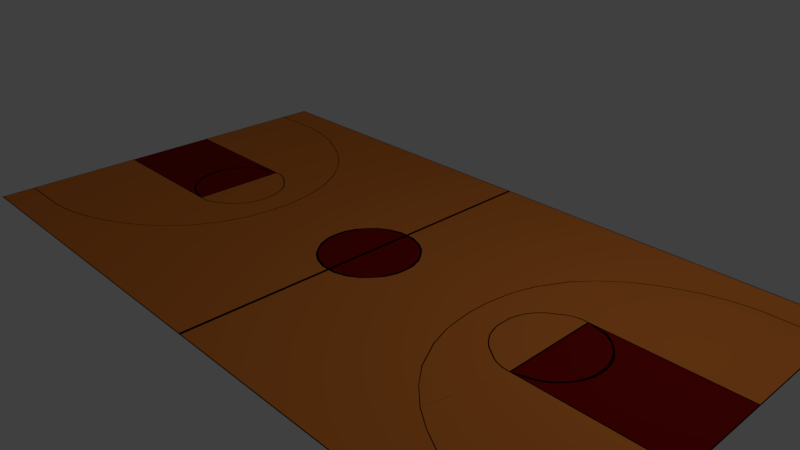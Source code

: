 # Source: basketballcourt.blend  (saved by Blender 2.78.0; exported with 4.5.12 LTS)
import bpy
from mathutils import Matrix  # noqa: F401  (used for matrix-valued properties, if any)

bpy.ops.wm.read_factory_settings(use_empty=True)
scene = bpy.context.scene
scene.name = 'Scene'

# ---- collections
col_collection_1 = bpy.data.collections.new('Collection 1'); scene.collection.children.link(col_collection_1)

# ---- materials (node trees are filled in below, after node groups)
mat_material = bpy.data.materials.new('Material')
mat_material.alpha_threshold = 0.0
mat_material.use_transparent_shadow = False
mat_material.diffuse_color = (0.0, 0.0, 0.0, 1.0)
mat_material.roughness = 0.5
mat_material.line_color = (0.0, 0.0, 0.0, 1.0)
mat_material_001 = bpy.data.materials.new('Material.001')
mat_material_001.alpha_threshold = 0.0
mat_material_001.use_transparent_shadow = False
mat_material_001.diffuse_color = (0.8412, 0.2432, 0.0414, 1.0)
mat_material_001.roughness = 0.5
mat_material_002 = bpy.data.materials.new('Material.002')
mat_material_002.alpha_threshold = 0.0
mat_material_002.use_transparent_shadow = False
mat_material_002.diffuse_color = (0.2462, 0.003841, 0.002736, 1.0)
mat_material_002.roughness = 0.5

# ---- material node trees

# ---- world
world_world = bpy.data.worlds.new('World'); scene.world = world_world
world_world.color = (0.05088, 0.05088, 0.05088)
world_world.use_sun_shadow = False
world_world.sun_shadow_jitter_overblur = 0.0
world_world.cycles.sampling_method = 'MANUAL'

# ---- cameras
cam_camera = bpy.data.cameras.new('Camera')
cam_camera.clip_end = 100.0
cam_camera.lens = 35.0
cam_camera.sensor_width = 32.0
cam_camera.sensor_height = 18.0
cam_camera.ortho_scale = 7.314
cam_camera.dof.focus_distance = 0.0
cam_camera.dof.aperture_fstop = 128.0

# ---- lights
light_lamp = bpy.data.lights.new('Lamp', 'POINT')
light_lamp.transmission_factor = 0.0
light_lamp.cutoff_distance = 30.0
light_lamp.energy = 100.0
light_lamp.shadow_buffer_clip_start = 1.001
light_lamp.shadow_soft_size = 0.1
light_lamp.shadow_maximum_resolution = 0.006
light_lamp.use_absolute_resolution = True

# ---- meshes
me_cube = bpy.data.meshes.new('Cube')
me_cube.from_pydata([(6.539, 3.667, 0.03981), (6.539, 3.65, 0.03981), (6.522, 3.667, 0.03981), (6.522, 3.65, 0.03981), (6.539, 3.053, 0.03981), (6.522, 3.053, 0.03981), (6.539, 3.036, 0.03981), (6.522, 3.036, 0.03981), (6.539, 0.8995, 0.03981), (6.522, 0.8995, 0.03981), (6.539, 0.8788, 0.03981), (6.522, 0.8788, 0.03981), (0.02614, 3.65, 0.03981), (0.02614, 3.667, 0.03981), (3.86, 0.8788, 0.03981), (3.86, 0.8995, 0.03981), (3.887, 0.8788, 0.03981), (3.887, 0.8995, 0.03981), (0.02614, -0.8565, 0.03981), (0.02614, 0.8565, 0.03981), (0.02614, 0.9042, 0.03981), (6.522, 0.01063, 0.03981), (6.539, 0.01063, 0.03981), (3.887, -0.8788, 0.03981), (3.86, -0.8788, 0.03981), (3.756, 0.8995, 0.03981), (3.756, 0.8788, 0.03981), (3.735, 0.8992, 0.03981), (3.741, 0.8791, 0.03981), (3.61, 0.8668, 0.03981), (3.621, 0.8497, 0.03981), (3.515, 0.8217, 0.03981), (3.527, 0.8046, 0.03981), (3.282, 0.6632, 0.03981), (3.294, 0.6461, 0.03981), (3.174, 0.5533, 0.03981), (3.185, 0.5362, 0.03981), (3.085, 0.4252, 0.03981), (3.097, 0.4081, 0.03981), (3.035, 0.3007, 0.03981), (3.056, 0.2995, 0.03981), (2.993, 0.1431, 0.03981), (3.013, 0.142, 0.03981), (5.435, 3.053, 0.03981), (5.435, 3.036, 0.03981), (5.032, 2.994, 0.03981), (5.032, 2.977, 0.03981), (4.593, 2.867, 0.03981), (4.593, 2.85, 0.03981), (4.254, 2.717, 0.03981), (4.254, 2.7, 0.03981), (3.941, 2.554, 0.03981), (3.941, 2.537, 0.03981), (3.584, 2.316, 0.03981), (3.584, 2.299, 0.03981), (3.237, 1.999, 0.03981), (3.237, 1.983, 0.03981), (2.951, 1.66, 0.03981), (2.967, 1.654, 0.03981), (2.684, 1.164, 0.03981), (2.7, 1.157, 0.03981), (2.55, 0.7591, 0.03981), (2.565, 0.7526, 0.03981), (2.504, 0.4702, 0.03981), (2.52, 0.4637, 0.03981), (2.471, 0.1768, 0.03981), (2.488, 0.1769, 0.03981), (0.1512, 0.9042, 0.03981), (0.1512, 0.8565, 0.03981), (0.3859, 0.8251, 0.03981), (0.3859, 0.7775, 0.03981), (0.567, 0.7077, 0.03981), (0.567, 0.6601, 0.03981), (0.7099, 0.547, 0.03981), (0.7099, 0.4993, 0.03981), (0.8179, 0.39, 0.03981), (0.7806, 0.3604, 0.03981), (0.8845, 0.201, 0.03981), (0.8373, 0.1944, 0.03981), (0.8988, 0.0978, 0.03981), (0.8512, 0.09577, 0.03981), (-6.539, 3.667, 0.03981), (-6.539, 3.65, 0.03981), (-6.522, 3.667, 0.03981), (-6.522, 3.65, 0.03981), (-6.539, 3.053, 0.03981), (-6.522, 3.053, 0.03981), (-6.539, 3.036, 0.03981), (-6.522, 3.036, 0.03981), (-6.539, 0.8995, 0.03981), (-6.522, 0.8995, 0.03981), (-6.539, 0.8788, 0.03981), (-6.522, 0.8788, 0.03981), (-0.02614, 3.65, 0.03981), (-0.02614, 3.667, 0.03981), (-3.86, 0.8788, 0.03981), (-3.86, 0.8995, 0.03981), (-3.887, 0.8788, 0.03981), (-3.887, 0.8995, 0.03981), (-0.02614, -0.8565, 0.03981), (-0.02614, 0.8565, 0.03981), (-0.02614, 0.9042, 0.03981), (-3.887, -0.8788, 0.03981), (-3.86, -0.8788, 0.03981), (-3.756, 0.8995, 0.03981), (-3.756, 0.8788, 0.03981), (-3.735, 0.8992, 0.03981), (-3.741, 0.8791, 0.03981), (-3.61, 0.8668, 0.03981), (-3.621, 0.8497, 0.03981), (-3.515, 0.8217, 0.03981), (-3.527, 0.8046, 0.03981), (-3.282, 0.6632, 0.03981), (-3.294, 0.6461, 0.03981), (-3.174, 0.5533, 0.03981), (-3.185, 0.5362, 0.03981), (-3.085, 0.4252, 0.03981), (-3.097, 0.4081, 0.03981), (-3.035, 0.3007, 0.03981), (-3.056, 0.2995, 0.03981), (-2.993, 0.1431, 0.03981), (-3.013, 0.142, 0.03981), (-2.993, -0.1431, 0.03981), (-3.013, -0.142, 0.03981), (-5.435, 3.053, 0.03981), (-5.435, 3.036, 0.03981), (-5.032, 2.994, 0.03981), (-5.032, 2.977, 0.03981), (-4.593, 2.867, 0.03981), (-4.593, 2.85, 0.03981), (-4.254, 2.717, 0.03981), (-4.254, 2.7, 0.03981), (-3.941, 2.554, 0.03981), (-3.941, 2.537, 0.03981), (-3.584, 2.316, 0.03981), (-3.584, 2.299, 0.03981), (-3.237, 1.999, 0.03981), (-3.237, 1.983, 0.03981), (-2.951, 1.66, 0.03981), (-2.967, 1.654, 0.03981), (-2.684, 1.164, 0.03981), (-2.7, 1.157, 0.03981), (-2.55, 0.7591, 0.03981), (-2.565, 0.7526, 0.03981), (-2.504, 0.4702, 0.03981), (-2.52, 0.4637, 0.03981), (-2.471, 0.1768, 0.03981), (-2.488, 0.1769, 0.03981), (-0.1512, 0.9042, 0.03981), (-0.1512, 0.8565, 0.03981), (-0.3859, 0.8251, 0.03981), (-0.3859, 0.7775, 0.03981), (-0.567, 0.7077, 0.03981), (-0.567, 0.6601, 0.03981), (-0.7099, 0.547, 0.03981), (-0.7099, 0.4993, 0.03981), (-0.8179, 0.39, 0.03981), (-0.7806, 0.3604, 0.03981), (-0.8845, 0.201, 0.03981), (-0.8373, 0.1944, 0.03981), (-0.8988, 0.0978, 0.03981), (-0.8512, 0.09577, 0.03981), (6.539, -3.667, 0.03981), (6.539, -3.65, 0.03981), (6.522, -3.667, 0.03981), (6.522, -3.65, 0.03981), (6.539, -3.053, 0.03981), (6.522, -3.053, 0.03981), (6.539, -3.036, 0.03981), (6.522, -3.036, 0.03981), (6.539, -0.8995, 0.03981), (6.522, -0.8995, 0.03981), (6.539, -0.8788, 0.03981), (6.522, -0.8788, 0.03981), (0.02614, -3.65, 0.03981), (0.02614, -3.667, 0.03981), (3.86, -0.8995, 0.03981), (3.887, -0.8995, 0.03981), (0.02614, -0.9042, 0.03981), (6.522, -0.01063, 0.03981), (6.539, -0.01063, 0.03981), (3.756, -0.8995, 0.03981), (3.756, -0.8788, 0.03981), (3.735, -0.8992, 0.03981), (3.741, -0.8791, 0.03981), (3.61, -0.8668, 0.03981), (3.621, -0.8497, 0.03981), (3.515, -0.8217, 0.03981), (3.527, -0.8046, 0.03981), (3.282, -0.6632, 0.03981), (3.294, -0.6461, 0.03981), (3.174, -0.5533, 0.03981), (3.185, -0.5362, 0.03981), (3.085, -0.4252, 0.03981), (3.097, -0.4081, 0.03981), (3.035, -0.3007, 0.03981), (3.056, -0.2995, 0.03981), (2.993, -0.1431, 0.03981), (3.013, -0.142, 0.03981), (5.435, -3.053, 0.03981), (5.435, -3.036, 0.03981), (5.032, -2.994, 0.03981), (5.032, -2.977, 0.03981), (4.593, -2.867, 0.03981), (4.593, -2.85, 0.03981), (4.254, -2.717, 0.03981), (4.254, -2.7, 0.03981), (3.941, -2.554, 0.03981), (3.941, -2.537, 0.03981), (3.584, -2.316, 0.03981), (3.584, -2.299, 0.03981), (3.237, -1.999, 0.03981), (3.237, -1.983, 0.03981), (2.951, -1.66, 0.03981), (2.967, -1.654, 0.03981), (2.684, -1.164, 0.03981), (2.7, -1.157, 0.03981), (2.55, -0.7591, 0.03981), (2.565, -0.7526, 0.03981), (2.504, -0.4702, 0.03981), (2.52, -0.4637, 0.03981), (2.471, -0.1768, 0.03981), (2.488, -0.1769, 0.03981), (0.1512, -0.9042, 0.03981), (0.1512, -0.8565, 0.03981), (0.3859, -0.8251, 0.03981), (0.3859, -0.7775, 0.03981), (0.567, -0.7077, 0.03981), (0.567, -0.6601, 0.03981), (0.7099, -0.547, 0.03981), (0.7099, -0.4993, 0.03981), (0.8179, -0.39, 0.03981), (0.7806, -0.3604, 0.03981), (0.8845, -0.201, 0.03981), (0.8373, -0.1944, 0.03981), (0.8988, -0.0978, 0.03981), (0.8512, -0.09577, 0.03981), (-6.539, -3.667, 0.03981), (-6.539, -3.65, 0.03981), (-6.522, -3.667, 0.03981), (-6.522, -3.65, 0.03981), (-6.539, -3.053, 0.03981), (-6.522, -3.053, 0.03981), (-6.539, -3.036, 0.03981), (-6.522, -3.036, 0.03981), (-6.539, -0.8995, 0.03981), (-6.522, -0.8995, 0.03981), (-6.539, -0.8788, 0.03981), (-6.522, -0.8788, 0.03981), (-0.02614, -3.65, 0.03981), (-0.02614, -3.667, 0.03981), (-3.86, -0.8995, 0.03981), (-3.887, -0.8995, 0.03981), (-0.02614, -0.9042, 0.03981), (-3.756, -0.8995, 0.03981), (-3.756, -0.8788, 0.03981), (-3.735, -0.8992, 0.03981), (-3.741, -0.8791, 0.03981), (-3.61, -0.8668, 0.03981), (-3.621, -0.8497, 0.03981), (-3.515, -0.8217, 0.03981), (-3.527, -0.8046, 0.03981), (-3.282, -0.6632, 0.03981), (-3.294, -0.6461, 0.03981), (-3.174, -0.5533, 0.03981), (-3.185, -0.5362, 0.03981), (-3.085, -0.4252, 0.03981), (-3.097, -0.4081, 0.03981), (-3.035, -0.3007, 0.03981), (-3.056, -0.2995, 0.03981), (-5.435, -3.053, 0.03981), (-5.435, -3.036, 0.03981), (-5.032, -2.994, 0.03981), (-5.032, -2.977, 0.03981), (-4.593, -2.867, 0.03981), (-4.593, -2.85, 0.03981), (-4.254, -2.717, 0.03981), (-4.254, -2.7, 0.03981), (-3.941, -2.554, 0.03981), (-3.941, -2.537, 0.03981), (-3.584, -2.316, 0.03981), (-3.584, -2.299, 0.03981), (-3.237, -1.999, 0.03981), (-3.237, -1.983, 0.03981), (-2.951, -1.66, 0.03981), (-2.967, -1.654, 0.03981), (-2.684, -1.164, 0.03981), (-2.7, -1.157, 0.03981), (-2.55, -0.7591, 0.03981), (-2.565, -0.7526, 0.03981), (-2.504, -0.4702, 0.03981), (-2.52, -0.4637, 0.03981), (-2.471, -0.1768, 0.03981), (-2.488, -0.1769, 0.03981), (-0.1512, -0.9042, 0.03981), (-0.1512, -0.8565, 0.03981), (-0.3859, -0.8251, 0.03981), (-0.3859, -0.7775, 0.03981), (-0.567, -0.7077, 0.03981), (-0.567, -0.6601, 0.03981), (-0.7099, -0.547, 0.03981), (-0.7099, -0.4993, 0.03981), (-0.8179, -0.39, 0.03981), (-0.7806, -0.3604, 0.03981), (-0.8845, -0.201, 0.03981), (-0.8373, -0.1944, 0.03981), (-0.8988, -0.0978, 0.03981), (-0.8512, -0.09577, 0.03981), (4.01, 0.8788, 0.03981), (4.01, 0.8995, 0.03981), (4.233, 0.8441, 0.03981), (4.233, 0.7965, 0.03981), (4.414, 0.7267, 0.03981), (4.414, 0.6791, 0.03981), (4.557, 0.566, 0.03981), (4.557, 0.5184, 0.03981), (4.665, 0.409, 0.03981), (4.628, 0.3794, 0.03981), (4.732, 0.22, 0.03981), (4.685, 0.2134, 0.03981), (4.746, 0.1168, 0.03981), (4.699, 0.1148, 0.03981), (3.993, -0.8788, 0.03981), (4.233, -0.806, 0.03981), (4.233, -0.7584, 0.03981), (4.414, -0.6887, 0.03981), (4.414, -0.641, 0.03981), (4.557, -0.5279, 0.03981), (4.557, -0.4803, 0.03981), (4.665, -0.3709, 0.03981), (4.628, -0.3413, 0.03981), (4.732, -0.1819, 0.03981), (4.685, -0.1754, 0.03981), (4.746, -0.07875, 0.03981), (4.699, -0.07672, 0.03981), (3.993, -0.8995, 0.03981), (-3.983, 0.8788, 0.03981), (-3.989, -0.8995, 0.03981), (-4.255, 0.8392, 0.03981), (-4.255, 0.7915, 0.03981), (-4.436, 0.7218, 0.03981), (-4.436, 0.6742, 0.03981), (-4.579, 0.561, 0.03981), (-4.579, 0.5134, 0.03981), (-4.687, 0.404, 0.03981), (-4.65, 0.3745, 0.03981), (-4.754, 0.2151, 0.03981), (-4.707, 0.2085, 0.03981), (-4.768, 0.1119, 0.03981), (-4.721, 0.1099, 0.03981), (-3.989, -0.8788, 0.03981), (-3.983, 0.8995, 0.03981), (-4.255, -0.811, 0.03981), (-4.255, -0.7634, 0.03981), (-4.436, -0.6936, 0.03981), (-4.436, -0.646, 0.03981), (-4.579, -0.5329, 0.03981), (-4.579, -0.4853, 0.03981), (-4.687, -0.3759, 0.03981), (-4.65, -0.3463, 0.03981), (-4.754, -0.1869, 0.03981), (-4.707, -0.1803, 0.03981), (-4.768, -0.08372, 0.03981), (-4.721, -0.08168, 0.03981), (0.1409, 0.8929, 0.03981)], [(22, 10), (180, 172), (22, 180), (237, 81), (81, 0), (0, 162), (162, 237)], [(3, 2, 13, 12), (3, 1, 0, 2), (1, 3, 5, 4), (4, 5, 7, 6), (8, 9, 11, 10), (6, 7, 9, 8), (16, 17, 15, 14), (308, 309, 17, 16), (161, 160, 306, 307), (11, 173, 172, 10), (16, 14, 24, 23), (26, 25, 27, 28), (14, 15, 25, 26), (28, 27, 29, 30), (32, 31, 33, 34), (30, 29, 31, 32), (36, 35, 37, 38), (34, 33, 35, 36), (38, 37, 39, 40), (40, 39, 41, 42), (44, 43, 45, 46), (7, 5, 43, 44), (48, 47, 49, 50), (46, 45, 47, 48), (50, 49, 51, 52), (54, 53, 55, 56), (52, 51, 53, 54), (56, 55, 57, 58), (60, 59, 61, 62), (58, 57, 59, 60), (62, 61, 63, 64), (64, 63, 65, 66), (20, 19, 68, 67), (67, 68, 70, 69), (69, 70, 72, 71), (71, 72, 74, 73), (73, 74, 76, 75), (75, 76, 78, 77), (77, 78, 80, 79), (84, 93, 94, 83), (84, 83, 81, 82), (82, 85, 86, 84), (85, 87, 88, 86), (89, 91, 92, 90), (87, 89, 90, 88), (97, 95, 96, 98), (336, 97, 98, 351), (100, 99, 18, 19), (101, 100, 19, 20), (93, 101, 20, 12), (93, 12, 13, 94), (97, 102, 103, 95), (105, 107, 106, 104), (95, 105, 104, 96), (107, 109, 108, 106), (111, 113, 112, 110), (109, 111, 110, 108), (115, 117, 116, 114), (113, 115, 114, 112), (117, 119, 118, 116), (121, 123, 122, 120), (119, 121, 120, 118), (125, 127, 126, 124), (88, 125, 124, 86), (129, 131, 130, 128), (127, 129, 128, 126), (131, 133, 132, 130), (135, 137, 136, 134), (133, 135, 134, 132), (137, 139, 138, 136), (141, 143, 142, 140), (139, 141, 140, 138), (143, 145, 144, 142), (145, 147, 146, 144), (101, 148, 149, 100), (148, 150, 151, 149), (150, 152, 153, 151), (152, 154, 155, 153), (154, 156, 157, 155), (156, 158, 159, 157), (158, 160, 161, 159), (165, 174, 175, 164), (165, 164, 162, 163), (163, 166, 167, 165), (166, 168, 169, 167), (170, 172, 173, 171), (168, 170, 171, 169), (23, 24, 176, 177), (322, 23, 177, 335), (18, 99, 253, 178), (182, 184, 183, 181), (24, 182, 181, 176), (184, 186, 185, 183), (188, 190, 189, 187), (186, 188, 187, 185), (192, 194, 193, 191), (190, 192, 191, 189), (194, 196, 195, 193), (42, 41, 197, 198), (196, 198, 197, 195), (200, 202, 201, 199), (169, 200, 199, 167), (204, 206, 205, 203), (202, 204, 203, 201), (206, 208, 207, 205), (210, 212, 211, 209), (208, 210, 209, 207), (212, 214, 213, 211), (216, 218, 217, 215), (214, 216, 215, 213), (218, 220, 219, 217), (65, 221, 222, 66), (220, 222, 221, 219), (178, 223, 224, 18), (223, 225, 226, 224), (225, 227, 228, 226), (227, 229, 230, 228), (229, 231, 232, 230), (231, 233, 234, 232), (233, 235, 236, 234), (240, 239, 250, 249), (240, 238, 237, 239), (238, 240, 242, 241), (241, 242, 244, 243), (245, 246, 248, 247), (243, 244, 246, 245), (102, 252, 251, 103), (350, 337, 252, 102), (249, 174, 178, 253), (249, 250, 175, 174), (92, 91, 247, 248), (255, 254, 256, 257), (103, 251, 254, 255), (257, 256, 258, 259), (261, 260, 262, 263), (259, 258, 260, 261), (265, 264, 266, 267), (263, 262, 264, 265), (267, 266, 268, 269), (269, 268, 122, 123), (271, 270, 272, 273), (244, 242, 270, 271), (275, 274, 276, 277), (273, 272, 274, 275), (277, 276, 278, 279), (281, 280, 282, 283), (279, 278, 280, 281), (283, 282, 284, 285), (287, 286, 288, 289), (285, 284, 286, 287), (289, 288, 290, 291), (146, 147, 293, 292), (291, 290, 292, 293), (253, 99, 295, 294), (294, 295, 297, 296), (296, 297, 299, 298), (298, 299, 301, 300), (300, 301, 303, 302), (302, 303, 305, 304), (304, 305, 307, 306), (80, 236, 235, 79), (308, 16, 311, 310), (310, 311, 313, 312), (312, 313, 315, 314), (314, 315, 317, 316), (316, 317, 319, 318), (318, 319, 321, 320), (322, 323, 324, 23), (323, 325, 326, 324), (325, 327, 328, 326), (327, 329, 330, 328), (329, 331, 332, 330), (331, 333, 334, 332), (321, 334, 333, 320), (173, 322, 335, 171), (11, 9, 309, 308), (349, 348, 362, 363), (336, 338, 339, 97), (338, 340, 341, 339), (340, 342, 343, 341), (342, 344, 345, 343), (344, 346, 347, 345), (346, 348, 349, 347), (350, 102, 353, 352), (352, 353, 355, 354), (354, 355, 357, 356), (356, 357, 359, 358), (358, 359, 361, 360), (360, 361, 363, 362), (248, 246, 337, 350), (92, 336, 351, 90), (18, 224, 226, 228, 230, 232, 234, 236, 80, 78, 76, 74, 72, 70, 68, 19), (24, 14, 26, 28, 30, 32, 34, 36, 38, 40, 42, 198, 196, 194, 192, 190, 188, 186, 184, 182), (23, 324, 326, 328, 330, 332, 334, 321, 319, 317, 315, 313, 311, 16), (171, 335, 177, 176, 181, 183, 209, 210, 208, 206, 204, 202, 200, 169), (15, 17, 309, 52, 54, 56, 58, 60, 62, 64, 66, 222, 220, 218, 216, 214, 212, 210, 183, 185, 187, 189, 191, 193, 195, 197, 41, 39, 37, 35, 33, 31, 29, 27, 25), (7, 44, 46, 48, 50, 52, 309, 9), (11, 21, 179, 173), (21, 11, 308, 310, 312, 314, 316, 318, 320, 333, 331, 329, 327, 325, 323, 322, 173, 179), (99, 100, 149, 151, 153, 155, 157, 159, 161, 307, 305, 303, 301, 299, 297, 295), (158, 146, 292, 304, 306, 160), (242, 240, 249, 253, 294, 296, 298, 300, 302, 304, 292, 290, 288, 286, 284, 282, 280, 278, 276, 274, 272, 270), (59, 57, 20, 67, 69, 71, 73, 75, 77, 79, 235, 233, 231, 229, 227, 225, 223, 178, 213, 215, 217, 219, 221, 65, 63, 61), (167, 199, 201, 203, 205, 207, 209, 211, 213, 178, 174, 165), (5, 3, 12, 20, 57, 55, 53, 51, 49, 47, 45, 43), (255, 257, 259, 261, 263, 265, 267, 269, 123, 121, 119, 117, 115, 113, 111, 109, 107, 105, 95, 103), (102, 97, 339, 341, 343, 345, 347, 349, 363, 361, 359, 357, 355, 353), (336, 92, 248, 350, 352, 354, 356, 358, 360, 362, 348, 346, 344, 342, 340, 338), (244, 271, 273, 275, 277, 279, 281, 283, 285, 287, 289, 291, 293, 122, 268, 266, 264, 262, 260, 258, 256, 254, 251, 252, 337, 246), (88, 90, 351, 98, 96, 104, 106, 108, 110, 112, 114, 116, 118, 120, 122, 293, 147, 145, 143, 141, 139, 137, 135, 133, 131, 129, 127, 125), (86, 124, 126, 128, 130, 132, 134, 136, 138, 140, 142, 144, 146, 158, 156, 154, 152, 150, 148, 101, 93, 84)])
me_cube.polygons.foreach_set('material_index', [0, 0, 0, 0, 0, 0, 0, 0, 0, 0, 0, 0, 0, 0, 0, 0, 0, 0, 0, 0, 0, 0, 0, 0, 0, 0, 0, 0, 0, 0, 0, 0, 0, 0, 0, 0, 0, 0, 0, 0, 0, 0, 0, 0, 0, 0, 0, 0, 0, 0, 0, 0, 0, 0, 0, 0, 0, 0, 0, 0, 0, 0, 0, 0, 0, 0, 0, 0, 0, 0, 0, 0, 0, 0, 0, 0, 0, 0, 0, 0, 0, 0, 0, 0, 0, 0, 0, 0, 0, 0, 0, 0, 0, 0, 0, 0, 0, 0, 0, 0, 0, 0, 0, 0, 0, 0, 0, 0, 0, 0, 0, 0, 0, 0, 0, 0, 0, 0, 0, 0, 0, 0, 0, 0, 0, 0, 0, 0, 0, 0, 0, 0, 0, 0, 0, 0, 0, 0, 0, 0, 0, 0, 0, 0, 0, 0, 0, 0, 0, 0, 0, 0, 0, 0, 0, 0, 0, 0, 0, 0, 0, 0, 0, 0, 0, 0, 0, 0, 0, 0, 0, 0, 0, 0, 0, 0, 0, 0, 0, 0, 0, 0, 0, 0, 0, 0, 0, 0, 0, 0, 0, 2, 1, 2, 1, 1, 1, 0, 2, 2, 1, 1, 1, 1, 1, 1, 2, 2, 1, 1, 1])
_uv = me_cube.uv_layers.new(name='UVMap')
_uv.uv.foreach_set('vector', [0.0, 0.0, 0.0, 0.0, 0.0, 0.0, 0.0, 0.0, 0.0, 0.0, 0.0, 0.0, 0.0, 0.0, 0.0, 0.0, 0.0, 0.0, 0.0, 0.0, 0.0, 0.0, 0.0, 0.0, 0.0, 0.0, 0.0, 0.0, 0.0, 0.0, 0.0, 0.0, 0.0, 0.0, 0.0, 0.0, 0.0, 0.0, 0.0, 0.0, 0.0, 0.0, 0.0, 0.0, 0.0, 0.0, 0.0, 0.0, 0.0, 0.0, 0.0, 0.0, 0.0, 0.0, 0.0, 0.0, 0.0, 0.0, 0.0, 0.0, 0.0, 0.0, 0.0, 0.0, 0.0, 0.0, 0.0, 0.0, 0.0, 0.0, 0.0, 0.0, 0.0, 0.0, 0.0, 0.0, 0.0, 0.0, 0.0, 0.0, 0.0, 0.0, 0.0, 0.0, 0.0, 0.0, 0.0, 0.0, 0.0, 0.0, 0.0, 0.0, 0.0, 0.0, 0.0, 0.0, 0.0, 0.0, 0.0, 0.0, 0.0, 0.0, 0.0, 0.0, 0.0, 0.0, 0.0, 0.0, 0.0, 0.0, 0.0, 0.0, 0.0, 0.0, 0.0, 0.0, 0.0, 0.0, 0.0, 0.0, 0.0, 0.0, 0.0, 0.0, 0.0, 0.0, 0.0, 0.0, 0.0, 0.0, 0.0, 0.0, 0.0, 0.0, 0.0, 0.0, 0.0, 0.0, 0.0, 0.0, 0.0, 0.0, 0.0, 0.0, 0.0, 0.0, 0.0, 0.0, 0.0, 0.0, 0.0, 0.0, 0.0, 0.0, 0.0, 0.0, 0.0, 0.0, 0.0, 0.0, 0.0, 0.0, 0.0, 0.0, 0.0, 0.0, 0.0, 0.0, 0.0, 0.0, 0.0, 0.0, 0.0, 0.0, 0.0, 0.0, 0.0, 0.0, 0.0, 0.0, 0.0, 0.0, 0.0, 0.0, 0.0, 0.0, 0.0, 0.0, 0.0, 0.0, 0.0, 0.0, 0.0, 0.0, 0.0, 0.0, 0.0, 0.0, 0.0, 0.0, 0.0, 0.0, 0.0, 0.0, 0.0, 0.0, 0.0, 0.0, 0.0, 0.0, 0.0, 0.0, 0.0, 0.0, 0.0, 0.0, 0.0, 0.0, 0.0, 0.0, 0.0, 0.0, 0.0, 0.0, 0.0, 0.0, 0.0, 0.0, 0.0, 0.0, 0.0, 0.0, 0.0, 0.0, 0.0, 0.0, 0.0, 0.0, 0.0, 0.0, 0.0, 0.0, 0.0, 0.0, 0.0, 0.0, 0.0, 0.0, 0.0, 0.0, 0.0, 0.0, 0.0, 0.0, 0.0, 0.0, 0.0, 0.0, 0.0, 0.0, 0.0, 0.0, 0.0, 0.0, 0.0, 0.0, 0.0, 0.0, 0.0, 0.0, 0.0, 0.0, 0.0, 0.0, 0.0, 0.0, 0.0, 0.0, 0.0, 0.0, 0.0, 0.0, 0.0, 0.0, 0.0, 0.0, 0.0, 0.0, 0.0, 0.0, 0.0, 0.0, 0.0, 0.0, 0.0, 0.0, 0.0, 0.0, 0.0, 0.0, 0.0, 0.0, 0.0, 0.0, 0.0, 0.0, 0.0, 0.0, 0.0, 0.0, 0.0, 0.0, 0.0, 0.0, 0.0, 0.0, 0.0, 0.0, 0.0, 0.0, 0.0, 0.0, 0.0, 0.0, 0.0, 0.0, 0.0, 0.0, 0.0, 0.0, 0.0, 0.0, 0.0, 0.0, 0.0, 0.0, 0.0, 0.0, 0.0, 0.0, 0.0, 0.0, 0.0, 0.0, 0.0, 0.0, 0.0, 0.0, 0.0, 0.0, 0.0, 0.0, 0.0, 0.0, 0.0, 0.0, 0.0, 0.0, 0.0, 0.0, 0.0, 0.0, 0.0, 0.0, 0.0, 0.0, 0.0, 0.0, 0.0, 0.0, 0.0, 0.0, 0.0, 0.0, 0.0, 0.0, 0.0, 0.0, 0.0, 0.0, 0.0, 0.0, 0.0, 0.0, 0.0, 0.0, 0.0, 0.0, 0.0, 0.0, 0.0, 0.0, 0.0, 0.0, 0.0, 0.0, 0.0, 0.0, 0.0, 0.0, 0.0, 0.0, 0.0, 0.0, 0.0, 0.0, 0.0, 0.0, 0.0, 0.0, 0.0, 0.0, 0.0, 0.0, 0.0, 0.0, 0.0, 0.0, 0.0, 0.0, 0.0, 0.0, 0.0, 0.0, 0.0, 0.0, 0.0, 0.0, 0.0, 0.0, 0.0, 0.0, 0.0, 0.0, 0.0, 0.0, 0.0, 0.0, 0.0, 0.0, 0.0, 0.0, 0.0, 0.0, 0.0, 0.0, 0.0, 0.0, 0.0, 0.0, 0.0, 0.0, 0.0, 0.0, 0.0, 0.0, 0.0, 0.0, 0.0, 0.0, 0.0, 0.0, 0.0, 0.0, 0.0, 0.0, 0.0, 0.0, 0.0, 0.0, 0.0, 0.0, 0.0, 0.0, 0.0, 0.0, 0.0, 0.0, 0.0, 0.0, 0.0, 0.0, 0.0, 0.0, 0.0, 0.0, 0.0, 0.0, 0.0, 0.0, 0.0, 0.0, 0.0, 0.0, 0.0, 0.0, 0.0, 0.0, 0.0, 0.0, 0.0, 0.0, 0.0, 0.0, 0.0, 0.0, 0.0, 0.0, 0.0, 0.0, 0.0, 0.0, 0.0, 0.0, 0.0, 0.0, 0.0, 0.0, 0.0, 0.0, 0.0, 0.0, 0.0, 0.0, 0.0, 0.0, 0.0, 0.0, 0.0, 0.0, 0.0, 0.0, 0.0, 0.0, 0.0, 0.0, 0.0, 0.0, 0.0, 0.0, 0.0, 0.0, 0.0, 0.0, 0.0, 0.0, 0.0, 0.0, 0.0, 0.0, 0.0, 0.0, 0.0, 0.0, 0.0, 0.0, 0.0, 0.0, 0.0, 0.0, 0.0, 0.0, 0.0, 0.0, 0.0, 0.0, 0.0, 0.0, 0.0, 0.0, 0.0, 0.0, 0.0, 0.0, 0.0, 0.0, 0.0, 0.0, 0.0, 0.0, 0.0, 0.0, 0.0, 0.0, 0.0, 0.0, 0.0, 0.0, 0.0, 0.0, 0.0, 0.0, 0.0, 0.0, 0.0, 0.0, 0.0, 0.0, 0.0, 0.0, 0.0, 0.0, 0.0, 0.0, 0.0, 0.0, 0.0, 0.0, 0.0, 0.0, 0.0, 0.0, 0.0, 0.0, 0.0, 0.0, 0.0, 0.0, 0.0, 0.0, 0.0, 0.0, 0.0, 0.0, 0.0, 0.0, 0.0, 0.0, 0.0, 0.0, 0.0, 0.0, 0.0, 0.0, 0.0, 0.0, 0.0, 0.0, 0.0, 0.0, 0.0, 0.0, 0.0, 0.0, 0.0, 0.0, 0.0, 0.0, 0.0, 0.0, 0.0, 0.0, 0.0, 0.0, 0.0, 0.0, 0.0, 0.0, 0.0, 0.0, 0.0, 0.0, 0.0, 0.0, 0.0, 0.0, 0.0, 0.0, 0.0, 0.0, 0.0, 0.0, 0.0, 0.0, 0.0, 0.0, 0.0, 0.0, 0.0, 0.0, 0.0, 0.0, 0.0, 0.0, 0.0, 0.0, 0.0, 0.0, 0.0, 0.0, 0.0, 0.0, 0.0, 0.0, 0.0, 0.0, 0.0, 0.0, 0.0, 0.0, 0.0, 0.0, 0.0, 0.0, 0.0, 0.0, 0.0, 0.0, 0.0, 0.0, 0.0, 0.0, 0.0, 0.0, 0.0, 0.0, 0.0, 0.0, 0.0, 0.0, 0.0, 0.0, 0.0, 0.0, 0.0, 0.0, 0.0, 0.0, 0.0, 0.0, 0.0, 0.0, 0.0, 0.0, 0.0, 0.0, 0.0, 0.0, 0.0, 0.0, 0.0, 0.0, 0.0, 0.0, 0.0, 0.0, 0.0, 0.0, 0.0, 0.0, 0.0, 0.0, 0.0, 0.0, 0.0, 0.0, 0.0, 0.0, 0.0, 0.0, 0.0, 0.0, 0.0, 0.0, 0.0, 0.0, 0.0, 0.0, 0.0, 0.0, 0.0, 0.0, 0.0, 0.0, 0.0, 0.0, 0.0, 0.0, 0.0, 0.0, 0.0, 0.0, 0.0, 0.0, 0.0, 0.0, 0.0, 0.0, 0.0, 0.0, 0.0, 0.0, 0.0, 0.0, 0.0, 0.0, 0.0, 0.0, 0.0, 0.0, 0.0, 0.0, 0.0, 0.0, 0.0, 0.0, 0.0, 0.0, 0.0, 0.0, 0.0, 0.0, 0.0, 0.0, 0.0, 0.0, 0.0, 0.0, 0.0, 0.0, 0.0, 0.0, 0.0, 0.0, 0.0, 0.0, 0.0, 0.0, 0.0, 0.0, 0.0, 0.0, 0.0, 0.0, 0.0, 0.0, 0.0, 0.0, 0.0, 0.0, 0.0, 0.0, 0.0, 0.0, 0.0, 0.0, 0.0, 0.0, 0.0, 0.0, 0.0, 0.0, 0.0, 0.0, 0.0, 0.0, 0.0, 0.0, 0.0, 0.0, 0.0, 0.0, 0.0, 0.0, 0.0, 0.0, 0.0, 0.0, 0.0, 0.0, 0.0, 0.0, 0.0, 0.0, 0.0, 0.0, 0.0, 0.0, 0.0, 0.0, 0.0, 0.0, 0.0, 0.0, 0.0, 0.0, 0.0, 0.0, 0.0, 0.0, 0.0, 0.0, 0.0, 0.0, 0.0, 0.0, 0.0, 0.0, 0.0, 0.0, 0.0, 0.0, 0.0, 0.0, 0.0, 0.0, 0.0, 0.0, 0.0, 0.0, 0.0, 0.0, 0.0, 0.0, 0.0, 0.0, 0.0, 0.0, 0.0, 0.0, 0.0, 0.0, 0.0, 0.0, 0.0, 0.0, 0.0, 0.0, 0.0, 0.0, 0.0, 0.0, 0.0, 0.0, 0.0, 0.0, 0.0, 0.0, 0.0, 0.0, 0.0, 0.0, 0.0, 0.0, 0.0, 0.0, 0.0, 0.0, 0.0, 0.0, 0.0, 0.0, 0.0, 0.0, 0.0, 0.0, 0.0, 0.0, 0.0, 0.0, 0.0, 0.0, 0.0, 0.0, 0.0, 0.0, 0.0, 0.0, 0.0, 0.0, 0.0, 0.0, 0.0, 0.0, 0.0, 0.0, 0.0, 0.0, 0.0, 0.0, 0.0, 0.0, 0.0, 0.0, 0.0, 0.0, 0.0, 0.0, 0.0, 0.0, 0.0, 0.0, 0.0, 0.0, 0.0, 0.0, 0.0, 0.0, 0.0, 0.0, 0.0, 0.0, 0.0, 0.0, 0.0, 0.0, 0.0, 0.0, 0.0, 0.0, 0.0, 0.0, 0.0, 0.0, 0.0, 0.0, 0.0, 0.0, 0.0, 0.0, 0.0, 0.0, 0.0, 0.0, 0.0, 0.0, 0.0, 0.0, 0.0, 0.0, 0.0, 0.0, 0.0, 0.0, 0.0, 0.0, 0.0, 0.0, 0.0, 0.0, 0.0, 0.0, 0.0, 0.0, 0.0, 0.0, 0.0, 0.0, 0.0, 0.0, 0.0, 0.0, 0.0, 0.0, 0.0, 0.0, 0.0, 0.0, 0.0, 0.0, 0.0, 0.0, 0.0, 0.0, 0.0, 0.0, 0.0, 0.0, 0.0, 0.0, 0.0, 0.0, 0.0, 0.0, 0.0, 0.0, 0.0, 0.0, 0.0, 0.0, 0.0, 0.0, 0.0, 0.0, 0.0, 0.0, 0.0, 0.0, 0.0, 0.0, 0.0, 0.0, 0.0, 0.0, 0.0, 0.0, 0.0, 0.0, 0.0, 0.0, 0.0, 0.0, 0.0, 0.0, 0.0, 0.0, 0.0, 0.0, 0.0, 0.0, 0.0, 0.0, 0.0, 0.0, 0.0, 0.0, 0.0, 0.0, 0.0, 0.0, 0.0, 0.0, 0.0, 0.0, 0.0, 0.0, 0.0, 0.0, 0.0, 0.0, 0.0, 0.0, 0.0, 0.0, 0.0, 0.0, 0.0, 0.0, 0.0, 0.0, 0.0, 0.0, 0.0, 0.0, 0.0, 0.0, 0.0, 0.0, 0.0, 0.0, 0.0, 0.0, 0.0, 0.0, 0.0, 0.0, 0.0, 0.0, 0.0, 0.0, 0.0, 0.0, 0.0, 0.0, 0.0, 0.0, 0.0, 0.0, 0.0, 0.0, 0.0, 0.0, 0.0, 0.0, 0.0, 0.0, 0.0, 0.0, 0.0, 0.0, 0.0, 0.0, 0.0, 0.0, 0.0, 0.0, 0.0, 0.0, 0.0, 0.0, 0.0, 0.0, 0.0, 0.0, 0.0, 0.0, 0.0, 0.0, 0.0, 0.0, 0.0, 0.0, 0.0, 0.0, 0.0, 0.0, 0.0, 0.0, 0.0, 0.0, 0.0, 0.0, 0.0, 0.0, 0.0, 0.0, 0.0, 0.0, 0.0, 0.0, 0.0, 0.0, 0.0, 0.0, 0.0, 0.0, 0.0, 0.0, 0.0, 0.0, 0.0, 0.0, 0.0, 0.0, 0.0, 0.0, 0.0, 0.0, 0.0, 0.0, 0.0, 0.0, 0.0, 0.0, 0.0, 0.0, 0.0, 0.0, 0.0, 0.0, 0.0, 0.0, 0.0, 0.0, 0.0, 0.0, 0.0, 0.0, 0.0, 0.0, 0.0, 0.0, 0.0, 0.0, 0.0, 0.0, 0.0, 0.0, 0.0, 0.0, 0.0, 0.0, 0.0, 0.0, 0.0, 0.0, 0.0, 0.0, 0.0, 0.0, 0.0, 0.0, 0.0, 0.0, 0.0, 0.0, 0.0, 0.0, 0.0, 0.0, 0.0, 0.0, 0.0, 0.0, 0.0, 0.0, 0.0, 0.0, 0.0, 0.0, 0.0, 0.0, 0.0, 0.0, 0.0, 0.0, 0.0, 0.0, 0.0, 0.0, 0.0, 0.0, 0.0, 0.0, 0.0, 0.0, 0.0, 0.0, 0.0, 0.0, 0.0, 0.0, 0.0, 0.0, 0.0, 0.0, 0.0, 0.0, 0.0, 0.0, 0.0, 0.0, 0.0, 0.0, 0.0, 0.0, 0.0, 0.0, 0.0, 0.0, 0.0, 0.0, 0.0, 0.0, 0.0, 0.0, 0.0, 0.0, 0.0, 0.0, 0.0, 0.0, 0.0, 0.0, 0.0, 0.0, 0.0, 0.0, 0.0, 0.0, 0.0, 0.0, 0.0, 0.0, 0.0, 0.0, 0.0, 0.0, 0.0, 0.0, 0.0, 0.0, 0.0, 0.0, 0.0, 0.0, 0.0, 0.0, 0.0, 0.0, 0.0, 0.0, 0.0, 0.0, 0.0, 0.0, 0.0, 0.0, 0.0, 0.0, 0.0, 0.0, 0.0, 0.0, 0.0, 0.0, 0.0, 0.0, 0.0, 0.0, 0.0, 0.0, 0.0, 0.0, 0.0, 0.0, 0.0, 0.0, 0.0, 0.0, 0.0, 0.0, 0.0, 0.0, 0.0, 0.0, 0.0, 0.0, 0.0, 0.0, 0.0, 0.0, 0.0, 0.0, 0.0, 0.0, 0.0, 0.0, 0.0, 0.0, 0.0, 0.0, 0.0, 0.0, 0.0, 0.0, 0.0, 0.0, 0.0, 0.0, 0.0, 0.0, 0.0, 0.0, 0.0, 0.0, 0.0, 0.0, 0.0, 0.0, 0.0, 0.0, 0.0, 0.0, 0.0, 0.0, 0.0, 0.0, 0.0, 0.0, 0.0, 0.0, 0.0, 0.0, 0.0, 0.0, 0.0, 0.0, 0.0, 0.0, 0.0, 0.0, 0.0, 0.0, 0.0, 0.0, 0.0, 0.0, 0.0, 0.0, 0.0, 0.0, 0.0, 0.0, 0.0, 0.0, 0.0, 0.0, 0.0, 0.0, 0.0, 0.0, 0.0, 0.0, 0.0, 0.0, 0.0, 0.0, 0.0, 0.0, 0.0, 0.0, 0.0, 0.0, 0.0, 0.0, 0.0, 0.0, 0.0, 0.0, 0.0, 0.0, 0.0, 0.0, 0.0, 0.0, 0.0, 0.0, 0.0, 0.0, 0.0, 0.0, 0.0, 0.0, 0.0, 0.0, 0.0, 0.0, 0.0, 0.0, 0.0, 0.0, 0.0, 0.0, 0.0, 0.0, 0.0, 0.0, 0.0, 0.0, 0.0, 0.0, 0.0, 0.0, 0.0, 0.0, 0.0, 0.0, 0.0, 0.0, 0.0, 0.0, 0.0, 0.0, 0.0, 0.0, 0.0, 0.0, 0.0, 0.0, 0.0, 0.0, 0.0, 0.0, 0.0, 0.0, 0.0, 0.0, 0.0, 0.0, 0.0, 0.0, 0.0, 0.0, 0.0, 0.0, 0.0, 0.0, 0.0, 0.0, 0.0, 0.0, 0.0, 0.0, 0.0, 0.0, 0.0, 0.0, 0.0, 0.0, 0.0, 0.0, 0.0, 0.0, 0.0, 0.0, 0.0, 0.0, 0.0, 0.0, 0.0, 0.0, 0.0, 0.0, 0.0, 0.0, 0.0, 0.0, 0.0, 0.0, 0.0, 0.0, 0.0, 0.0, 0.0, 0.0, 0.0, 0.0, 0.0, 0.0, 0.0, 0.0, 0.0, 0.0, 0.0, 0.0, 0.0, 0.0, 0.0, 0.0, 0.0, 0.0, 0.0, 0.0, 0.0, 0.0, 0.0, 0.0, 0.0, 0.0, 0.0, 0.0, 0.0, 0.0, 0.0, 0.0, 0.0, 0.0, 0.0, 0.0, 0.0, 0.0, 0.0, 0.0, 0.0, 0.0, 0.0, 0.0, 0.0, 0.0, 0.0, 0.0, 0.0, 0.0, 0.0, 0.0, 0.0, 0.0, 0.0, 0.0, 0.0, 0.0, 0.0, 0.0, 0.0, 0.0, 0.0, 0.0, 0.0, 0.0, 0.0, 0.0, 0.0, 0.0, 0.0, 0.0, 0.0, 0.0, 0.0, 0.0, 0.0, 0.0, 0.0, 0.0, 0.0, 0.0, 0.0, 0.0, 0.0, 0.0, 0.0, 0.0, 0.0, 0.0, 0.0, 0.0, 0.0, 0.0, 0.0, 0.0, 0.0, 0.0, 0.0, 0.0, 0.0, 0.0, 0.0, 0.0, 0.0, 0.0, 0.0, 0.0, 0.0, 0.0, 0.0, 0.0, 0.0, 0.0, 0.0, 0.0, 0.0, 0.0, 0.0, 0.0, 0.0, 0.0, 0.0, 0.0, 0.0, 0.0, 0.0, 0.0, 0.0, 0.0, 0.0, 0.0, 0.0, 0.0, 0.0, 0.0, 0.0, 0.0, 0.0, 0.0, 0.0, 0.0, 0.0, 0.0, 0.0, 0.0, 0.0, 0.0, 0.0, 0.0, 0.0, 0.0, 0.0, 0.0, 0.0, 0.0, 0.0, 0.0, 0.0, 0.0, 0.0, 0.0, 0.0, 0.0, 0.0, 0.0, 0.0, 0.0, 0.0, 0.0, 0.0, 0.0, 0.0, 0.0, 0.0, 0.0, 0.0, 0.0, 0.0, 0.0, 0.0, 0.0, 0.0, 0.0, 0.0, 0.0, 0.0, 0.0, 0.0, 0.0, 0.0, 0.0, 0.0, 0.0, 0.0, 0.0, 0.0, 0.0, 0.0, 0.0, 0.0, 0.0, 0.0, 0.0, 0.0, 0.0, 0.0, 0.0, 0.0, 0.0, 0.0, 0.0, 0.0, 0.0, 0.0, 0.0, 0.0, 0.0, 0.0, 0.0, 0.0, 0.0, 0.0, 0.0, 0.0, 0.0, 0.0, 0.0, 0.0, 0.0, 0.0, 0.0, 0.0, 0.0, 0.0, 0.0, 0.0, 0.0, 0.0, 0.0, 0.0, 0.0, 0.0, 0.0, 0.0, 0.0, 0.0, 0.0, 0.0, 0.0, 0.0, 0.0, 0.0, 0.0, 0.0, 0.0, 0.0, 0.0, 0.0, 0.0, 0.0, 0.0, 0.0, 0.0, 0.0, 0.0, 0.0, 0.0, 0.0, 0.0, 0.0, 0.0, 0.0, 0.0, 0.0, 0.0, 0.0, 0.0, 0.0, 0.0, 0.0, 0.0, 0.0, 0.0, 0.0, 0.0, 0.0, 0.0, 0.0, 0.0, 0.0, 0.0, 0.0, 0.0, 0.0, 0.0, 0.0, 0.0, 0.0, 0.0, 0.0, 0.0, 0.0, 0.0, 0.0, 0.0, 0.0, 0.0, 0.0, 0.0, 0.0, 0.0, 0.0, 0.0, 0.0, 0.0, 0.0, 0.0, 0.0, 0.0, 0.0, 0.0, 0.0, 0.0, 0.0, 0.0, 0.0, 0.0, 0.0, 0.0, 0.0, 0.0, 0.0, 0.0, 0.0, 0.0, 0.0, 0.0, 0.0, 0.0, 0.0, 0.0, 0.0, 0.0, 0.0, 0.0, 0.0, 0.0, 0.0, 0.0, 0.0, 0.0, 0.0, 0.0, 0.0, 0.0, 0.0, 0.0, 0.0, 0.0, 0.0, 0.0, 0.0, 0.0, 0.0, 0.0, 0.0, 0.0, 0.0, 0.0, 0.0, 0.0, 0.0, 0.0, 0.0, 0.0, 0.0, 0.0, 0.0, 0.0, 0.0, 0.0, 0.0, 0.0, 0.0, 0.0, 0.0, 0.0, 0.0, 0.0, 0.0, 0.0, 0.0, 0.0, 0.0, 0.0, 0.0, 0.0, 0.0, 0.0, 0.0, 0.0, 0.0, 0.0, 0.0, 0.0, 0.0, 0.0, 0.0, 0.0, 0.0, 0.0, 0.0, 0.0, 0.0, 0.0, 0.0, 0.0, 0.0, 0.0, 0.0, 0.0, 0.0, 0.0, 0.0, 0.0, 0.0, 0.0, 0.0, 0.0, 0.0, 0.0, 0.0, 0.0, 0.0, 0.0, 0.0, 0.0, 0.0, 0.0, 0.0, 0.0, 0.0, 0.0, 0.0, 0.0, 0.0, 0.0, 0.0, 0.0, 0.0, 0.0, 0.0, 0.0, 0.0, 0.0, 0.0, 0.0, 0.0, 0.0, 0.0, 0.0, 0.0, 0.0, 0.0, 0.0, 0.0, 0.0, 0.0, 0.0, 0.0, 0.0, 0.0, 0.0, 0.0, 0.0, 0.0, 0.0, 0.0, 0.0, 0.0, 0.0, 0.0, 0.0, 0.0, 0.0, 0.0, 0.0, 0.0, 0.0, 0.0, 0.0, 0.0, 0.0, 0.0, 0.0, 0.0, 0.0, 0.0, 0.0, 0.0, 0.0, 0.0, 0.0, 0.0, 0.0, 0.0, 0.0, 0.0, 0.0, 0.0, 0.0, 0.0, 0.0, 0.0, 0.0, 0.0, 0.0, 0.0, 0.0, 0.0, 0.0, 0.0, 0.0, 0.0, 0.0, 0.0, 0.0, 0.0, 0.0, 0.0, 0.0, 0.0, 0.0, 0.0, 0.0, 0.0, 0.0, 0.0, 0.0, 0.0, 0.0, 0.0, 0.0, 0.0, 0.0, 0.0, 0.0, 0.0, 0.0, 0.0, 0.0, 0.0, 0.0, 0.0, 0.0, 0.0, 0.0, 0.0, 0.0, 0.0, 0.0, 0.0, 0.0, 0.0, 0.0, 0.0, 0.0, 0.0, 0.0, 0.0, 0.0, 0.0, 0.0, 0.0, 0.0, 0.0, 0.0, 0.0, 0.0, 0.0, 0.0, 0.0, 0.0, 0.0, 0.0, 0.0, 0.0, 0.0, 0.0, 0.0, 0.0, 0.0, 0.0, 0.0, 0.0, 0.0, 0.0, 0.0, 0.0, 0.0, 0.0, 0.0, 0.0, 0.0, 0.0, 0.0, 0.0, 0.0, 0.0, 0.0, 0.0])
me_cube.materials.append(mat_material)
me_cube.materials.append(mat_material_001)
me_cube.materials.append(mat_material_002)
me_cube.use_remesh_preserve_volume = False
me_cube.use_remesh_preserve_attributes = False
me_cube.use_mirror_vertex_groups = False
me_cube.update()

# ---- objects
ob_cube = bpy.data.objects.new('Cube', me_cube)
ob_lamp = bpy.data.objects.new('Lamp', light_lamp)
ob_camera = bpy.data.objects.new('Camera', cam_camera)

# ---- transforms, parenting, visibility, modifiers, constraints
ob_cube.location = (0.0, 0.0, 0.0)
ob_cube.scale = (0.755, 0.755, 0.755)
ob_cube.lock_rotations_4d = False
ob_cube.empty_display_type = 'ARROWS'
ob_cube.lineart.crease_threshold = 0.0
ob_lamp.location = (4.076, 1.005, 5.904)
ob_lamp.rotation_euler = (0.6503, 0.05522, 1.866)
ob_lamp.lock_rotations_4d = False
ob_lamp.empty_display_type = 'ARROWS'
ob_lamp.color = (0.0, 0.0, 0.0, 0.0)
ob_lamp.lineart.crease_threshold = 0.0
ob_camera.location = (7.481, -6.508, 5.344)
ob_camera.rotation_euler = (1.109, 0.0, 0.8149)
ob_camera.lock_rotations_4d = False
ob_camera.empty_display_type = 'ARROWS'
ob_camera.color = (0.0, 0.0, 0.0, 0.0)
ob_camera.display_type = 'WIRE'
ob_camera.lineart.crease_threshold = 0.0

# ---- collection membership
col_collection_1.objects.link(ob_cube)
col_collection_1.objects.link(ob_lamp)
col_collection_1.objects.link(ob_camera)

# ---- scene / render settings (as saved in the file)
scene.camera = ob_camera
scene.frame_start = 1; scene.frame_end = 250; scene.frame_set(1)
scene.render.engine = 'BLENDER_EEVEE_NEXT'
scene.render.resolution_percentage = 50
scene.render.dither_intensity = 0.0
scene.cycles.use_denoising = False
scene.cycles.samples = 128
scene.cycles.sampling_pattern = 'TABULATED_SOBOL'
scene.cycles.light_sampling_threshold = 0.0
scene.cycles.use_adaptive_sampling = False
scene.cycles.use_light_tree = False
scene.cycles.blur_glossy = 0.0
scene.cycles.sample_clamp_indirect = 0.0
scene.view_settings.view_transform = 'Standard'
bpy.context.view_layer.update()
